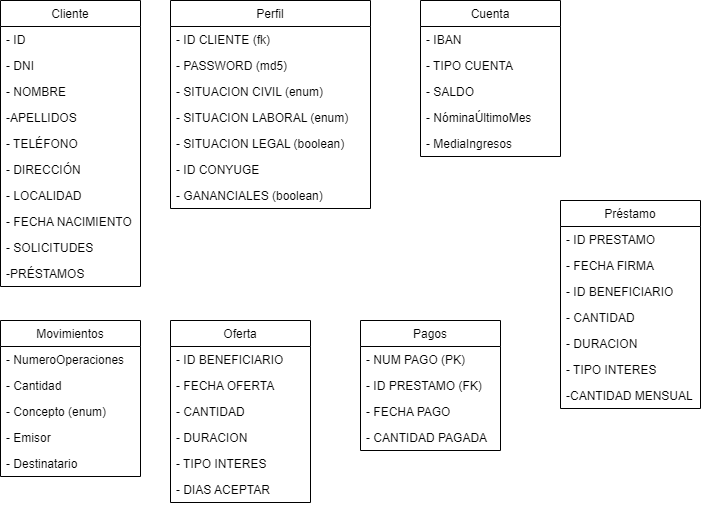

The diagram above was exported from draw.io. Its source (the exported page's mxGraphModel, read from the mxfile embedded in the PNG):
<mxGraphModel dx="1102" dy="865" grid="1" gridSize="10" guides="1" tooltips="1" connect="1" arrows="1" fold="1" page="1" pageScale="1" pageWidth="827" pageHeight="1169" math="0" shadow="0">
  <root>
    <mxCell id="0" />
    <mxCell id="1" parent="0" />
    <mxCell id="fdAXG1VmMjPfNaknBt4R-1" value="Cliente" style="swimlane;fontStyle=0;childLayout=stackLayout;horizontal=1;startSize=26;fillColor=none;horizontalStack=0;resizeParent=1;resizeParentMax=0;resizeLast=0;collapsible=1;marginBottom=0;" vertex="1" parent="1">
      <mxGeometry x="80" y="80" width="140" height="286" as="geometry" />
    </mxCell>
    <mxCell id="fdAXG1VmMjPfNaknBt4R-2" value="- ID" style="text;strokeColor=none;fillColor=none;align=left;verticalAlign=top;spacingLeft=4;spacingRight=4;overflow=hidden;rotatable=0;points=[[0,0.5],[1,0.5]];portConstraint=eastwest;" vertex="1" parent="fdAXG1VmMjPfNaknBt4R-1">
      <mxGeometry y="26" width="140" height="26" as="geometry" />
    </mxCell>
    <mxCell id="fdAXG1VmMjPfNaknBt4R-12" value="- DNI" style="text;strokeColor=none;fillColor=none;align=left;verticalAlign=top;spacingLeft=4;spacingRight=4;overflow=hidden;rotatable=0;points=[[0,0.5],[1,0.5]];portConstraint=eastwest;" vertex="1" parent="fdAXG1VmMjPfNaknBt4R-1">
      <mxGeometry y="52" width="140" height="26" as="geometry" />
    </mxCell>
    <mxCell id="fdAXG1VmMjPfNaknBt4R-3" value="- NOMBRE" style="text;strokeColor=none;fillColor=none;align=left;verticalAlign=top;spacingLeft=4;spacingRight=4;overflow=hidden;rotatable=0;points=[[0,0.5],[1,0.5]];portConstraint=eastwest;" vertex="1" parent="fdAXG1VmMjPfNaknBt4R-1">
      <mxGeometry y="78" width="140" height="26" as="geometry" />
    </mxCell>
    <mxCell id="fdAXG1VmMjPfNaknBt4R-4" value="-APELLIDOS" style="text;strokeColor=none;fillColor=none;align=left;verticalAlign=top;spacingLeft=4;spacingRight=4;overflow=hidden;rotatable=0;points=[[0,0.5],[1,0.5]];portConstraint=eastwest;" vertex="1" parent="fdAXG1VmMjPfNaknBt4R-1">
      <mxGeometry y="104" width="140" height="26" as="geometry" />
    </mxCell>
    <mxCell id="fdAXG1VmMjPfNaknBt4R-11" value="- TELÉFONO" style="text;strokeColor=none;fillColor=none;align=left;verticalAlign=top;spacingLeft=4;spacingRight=4;overflow=hidden;rotatable=0;points=[[0,0.5],[1,0.5]];portConstraint=eastwest;" vertex="1" parent="fdAXG1VmMjPfNaknBt4R-1">
      <mxGeometry y="130" width="140" height="26" as="geometry" />
    </mxCell>
    <mxCell id="fdAXG1VmMjPfNaknBt4R-10" value="- DIRECCIÓN" style="text;strokeColor=none;fillColor=none;align=left;verticalAlign=top;spacingLeft=4;spacingRight=4;overflow=hidden;rotatable=0;points=[[0,0.5],[1,0.5]];portConstraint=eastwest;" vertex="1" parent="fdAXG1VmMjPfNaknBt4R-1">
      <mxGeometry y="156" width="140" height="26" as="geometry" />
    </mxCell>
    <mxCell id="fdAXG1VmMjPfNaknBt4R-9" value="- LOCALIDAD" style="text;strokeColor=none;fillColor=none;align=left;verticalAlign=top;spacingLeft=4;spacingRight=4;overflow=hidden;rotatable=0;points=[[0,0.5],[1,0.5]];portConstraint=eastwest;" vertex="1" parent="fdAXG1VmMjPfNaknBt4R-1">
      <mxGeometry y="182" width="140" height="26" as="geometry" />
    </mxCell>
    <mxCell id="fdAXG1VmMjPfNaknBt4R-8" value="- FECHA NACIMIENTO" style="text;strokeColor=none;fillColor=none;align=left;verticalAlign=top;spacingLeft=4;spacingRight=4;overflow=hidden;rotatable=0;points=[[0,0.5],[1,0.5]];portConstraint=eastwest;" vertex="1" parent="fdAXG1VmMjPfNaknBt4R-1">
      <mxGeometry y="208" width="140" height="26" as="geometry" />
    </mxCell>
    <mxCell id="fdAXG1VmMjPfNaknBt4R-7" value="- SOLICITUDES" style="text;strokeColor=none;fillColor=none;align=left;verticalAlign=top;spacingLeft=4;spacingRight=4;overflow=hidden;rotatable=0;points=[[0,0.5],[1,0.5]];portConstraint=eastwest;" vertex="1" parent="fdAXG1VmMjPfNaknBt4R-1">
      <mxGeometry y="234" width="140" height="26" as="geometry" />
    </mxCell>
    <mxCell id="fdAXG1VmMjPfNaknBt4R-6" value="-PRÉSTAMOS" style="text;strokeColor=none;fillColor=none;align=left;verticalAlign=top;spacingLeft=4;spacingRight=4;overflow=hidden;rotatable=0;points=[[0,0.5],[1,0.5]];portConstraint=eastwest;" vertex="1" parent="fdAXG1VmMjPfNaknBt4R-1">
      <mxGeometry y="260" width="140" height="26" as="geometry" />
    </mxCell>
    <mxCell id="fdAXG1VmMjPfNaknBt4R-13" value="Perfil" style="swimlane;fontStyle=0;childLayout=stackLayout;horizontal=1;startSize=26;fillColor=none;horizontalStack=0;resizeParent=1;resizeParentMax=0;resizeLast=0;collapsible=1;marginBottom=0;" vertex="1" parent="1">
      <mxGeometry x="250" y="80" width="200" height="208" as="geometry" />
    </mxCell>
    <mxCell id="fdAXG1VmMjPfNaknBt4R-14" value="- ID CLIENTE (fk)" style="text;strokeColor=none;fillColor=none;align=left;verticalAlign=top;spacingLeft=4;spacingRight=4;overflow=hidden;rotatable=0;points=[[0,0.5],[1,0.5]];portConstraint=eastwest;" vertex="1" parent="fdAXG1VmMjPfNaknBt4R-13">
      <mxGeometry y="26" width="200" height="26" as="geometry" />
    </mxCell>
    <mxCell id="fdAXG1VmMjPfNaknBt4R-15" value="- PASSWORD (md5)" style="text;strokeColor=none;fillColor=none;align=left;verticalAlign=top;spacingLeft=4;spacingRight=4;overflow=hidden;rotatable=0;points=[[0,0.5],[1,0.5]];portConstraint=eastwest;" vertex="1" parent="fdAXG1VmMjPfNaknBt4R-13">
      <mxGeometry y="52" width="200" height="26" as="geometry" />
    </mxCell>
    <mxCell id="fdAXG1VmMjPfNaknBt4R-16" value="- SITUACION CIVIL (enum)" style="text;strokeColor=none;fillColor=none;align=left;verticalAlign=top;spacingLeft=4;spacingRight=4;overflow=hidden;rotatable=0;points=[[0,0.5],[1,0.5]];portConstraint=eastwest;" vertex="1" parent="fdAXG1VmMjPfNaknBt4R-13">
      <mxGeometry y="78" width="200" height="26" as="geometry" />
    </mxCell>
    <mxCell id="fdAXG1VmMjPfNaknBt4R-20" value="- SITUACION LABORAL (enum)" style="text;strokeColor=none;fillColor=none;align=left;verticalAlign=top;spacingLeft=4;spacingRight=4;overflow=hidden;rotatable=0;points=[[0,0.5],[1,0.5]];portConstraint=eastwest;" vertex="1" parent="fdAXG1VmMjPfNaknBt4R-13">
      <mxGeometry y="104" width="200" height="26" as="geometry" />
    </mxCell>
    <mxCell id="fdAXG1VmMjPfNaknBt4R-19" value="- SITUACION LEGAL (boolean)" style="text;strokeColor=none;fillColor=none;align=left;verticalAlign=top;spacingLeft=4;spacingRight=4;overflow=hidden;rotatable=0;points=[[0,0.5],[1,0.5]];portConstraint=eastwest;" vertex="1" parent="fdAXG1VmMjPfNaknBt4R-13">
      <mxGeometry y="130" width="200" height="26" as="geometry" />
    </mxCell>
    <mxCell id="fdAXG1VmMjPfNaknBt4R-18" value="- ID CONYUGE" style="text;strokeColor=none;fillColor=none;align=left;verticalAlign=top;spacingLeft=4;spacingRight=4;overflow=hidden;rotatable=0;points=[[0,0.5],[1,0.5]];portConstraint=eastwest;" vertex="1" parent="fdAXG1VmMjPfNaknBt4R-13">
      <mxGeometry y="156" width="200" height="26" as="geometry" />
    </mxCell>
    <mxCell id="fdAXG1VmMjPfNaknBt4R-17" value="- GANANCIALES (boolean)" style="text;strokeColor=none;fillColor=none;align=left;verticalAlign=top;spacingLeft=4;spacingRight=4;overflow=hidden;rotatable=0;points=[[0,0.5],[1,0.5]];portConstraint=eastwest;" vertex="1" parent="fdAXG1VmMjPfNaknBt4R-13">
      <mxGeometry y="182" width="200" height="26" as="geometry" />
    </mxCell>
    <mxCell id="fdAXG1VmMjPfNaknBt4R-21" value="Cuenta" style="swimlane;fontStyle=0;childLayout=stackLayout;horizontal=1;startSize=26;fillColor=none;horizontalStack=0;resizeParent=1;resizeParentMax=0;resizeLast=0;collapsible=1;marginBottom=0;" vertex="1" parent="1">
      <mxGeometry x="500" y="80" width="140" height="156" as="geometry" />
    </mxCell>
    <mxCell id="fdAXG1VmMjPfNaknBt4R-22" value="- IBAN" style="text;strokeColor=none;fillColor=none;align=left;verticalAlign=top;spacingLeft=4;spacingRight=4;overflow=hidden;rotatable=0;points=[[0,0.5],[1,0.5]];portConstraint=eastwest;" vertex="1" parent="fdAXG1VmMjPfNaknBt4R-21">
      <mxGeometry y="26" width="140" height="26" as="geometry" />
    </mxCell>
    <mxCell id="fdAXG1VmMjPfNaknBt4R-23" value="- TIPO CUENTA" style="text;strokeColor=none;fillColor=none;align=left;verticalAlign=top;spacingLeft=4;spacingRight=4;overflow=hidden;rotatable=0;points=[[0,0.5],[1,0.5]];portConstraint=eastwest;" vertex="1" parent="fdAXG1VmMjPfNaknBt4R-21">
      <mxGeometry y="52" width="140" height="26" as="geometry" />
    </mxCell>
    <mxCell id="fdAXG1VmMjPfNaknBt4R-24" value="- SALDO" style="text;strokeColor=none;fillColor=none;align=left;verticalAlign=top;spacingLeft=4;spacingRight=4;overflow=hidden;rotatable=0;points=[[0,0.5],[1,0.5]];portConstraint=eastwest;" vertex="1" parent="fdAXG1VmMjPfNaknBt4R-21">
      <mxGeometry y="78" width="140" height="26" as="geometry" />
    </mxCell>
    <mxCell id="fdAXG1VmMjPfNaknBt4R-28" value="- NóminaÚltimoMes" style="text;strokeColor=none;fillColor=none;align=left;verticalAlign=top;spacingLeft=4;spacingRight=4;overflow=hidden;rotatable=0;points=[[0,0.5],[1,0.5]];portConstraint=eastwest;" vertex="1" parent="fdAXG1VmMjPfNaknBt4R-21">
      <mxGeometry y="104" width="140" height="26" as="geometry" />
    </mxCell>
    <mxCell id="fdAXG1VmMjPfNaknBt4R-27" value="- MediaIngresos" style="text;strokeColor=none;fillColor=none;align=left;verticalAlign=top;spacingLeft=4;spacingRight=4;overflow=hidden;rotatable=0;points=[[0,0.5],[1,0.5]];portConstraint=eastwest;" vertex="1" parent="fdAXG1VmMjPfNaknBt4R-21">
      <mxGeometry y="130" width="140" height="26" as="geometry" />
    </mxCell>
    <mxCell id="fdAXG1VmMjPfNaknBt4R-29" value="Movimientos" style="swimlane;fontStyle=0;childLayout=stackLayout;horizontal=1;startSize=26;fillColor=none;horizontalStack=0;resizeParent=1;resizeParentMax=0;resizeLast=0;collapsible=1;marginBottom=0;" vertex="1" parent="1">
      <mxGeometry x="80" y="400" width="140" height="156" as="geometry" />
    </mxCell>
    <mxCell id="fdAXG1VmMjPfNaknBt4R-30" value="- NumeroOperaciones" style="text;strokeColor=none;fillColor=none;align=left;verticalAlign=top;spacingLeft=4;spacingRight=4;overflow=hidden;rotatable=0;points=[[0,0.5],[1,0.5]];portConstraint=eastwest;" vertex="1" parent="fdAXG1VmMjPfNaknBt4R-29">
      <mxGeometry y="26" width="140" height="26" as="geometry" />
    </mxCell>
    <mxCell id="fdAXG1VmMjPfNaknBt4R-31" value="- Cantidad" style="text;strokeColor=none;fillColor=none;align=left;verticalAlign=top;spacingLeft=4;spacingRight=4;overflow=hidden;rotatable=0;points=[[0,0.5],[1,0.5]];portConstraint=eastwest;" vertex="1" parent="fdAXG1VmMjPfNaknBt4R-29">
      <mxGeometry y="52" width="140" height="26" as="geometry" />
    </mxCell>
    <mxCell id="fdAXG1VmMjPfNaknBt4R-32" value="- Concepto (enum)" style="text;strokeColor=none;fillColor=none;align=left;verticalAlign=top;spacingLeft=4;spacingRight=4;overflow=hidden;rotatable=0;points=[[0,0.5],[1,0.5]];portConstraint=eastwest;" vertex="1" parent="fdAXG1VmMjPfNaknBt4R-29">
      <mxGeometry y="78" width="140" height="26" as="geometry" />
    </mxCell>
    <mxCell id="fdAXG1VmMjPfNaknBt4R-33" value="- Emisor" style="text;strokeColor=none;fillColor=none;align=left;verticalAlign=top;spacingLeft=4;spacingRight=4;overflow=hidden;rotatable=0;points=[[0,0.5],[1,0.5]];portConstraint=eastwest;" vertex="1" parent="fdAXG1VmMjPfNaknBt4R-29">
      <mxGeometry y="104" width="140" height="26" as="geometry" />
    </mxCell>
    <mxCell id="fdAXG1VmMjPfNaknBt4R-34" value="- Destinatario" style="text;strokeColor=none;fillColor=none;align=left;verticalAlign=top;spacingLeft=4;spacingRight=4;overflow=hidden;rotatable=0;points=[[0,0.5],[1,0.5]];portConstraint=eastwest;" vertex="1" parent="fdAXG1VmMjPfNaknBt4R-29">
      <mxGeometry y="130" width="140" height="26" as="geometry" />
    </mxCell>
    <mxCell id="fdAXG1VmMjPfNaknBt4R-36" value="Oferta" style="swimlane;fontStyle=0;childLayout=stackLayout;horizontal=1;startSize=26;fillColor=none;horizontalStack=0;resizeParent=1;resizeParentMax=0;resizeLast=0;collapsible=1;marginBottom=0;" vertex="1" parent="1">
      <mxGeometry x="250" y="400" width="140" height="182" as="geometry" />
    </mxCell>
    <mxCell id="fdAXG1VmMjPfNaknBt4R-37" value="- ID BENEFICIARIO" style="text;strokeColor=none;fillColor=none;align=left;verticalAlign=top;spacingLeft=4;spacingRight=4;overflow=hidden;rotatable=0;points=[[0,0.5],[1,0.5]];portConstraint=eastwest;" vertex="1" parent="fdAXG1VmMjPfNaknBt4R-36">
      <mxGeometry y="26" width="140" height="26" as="geometry" />
    </mxCell>
    <mxCell id="fdAXG1VmMjPfNaknBt4R-38" value="- FECHA OFERTA" style="text;strokeColor=none;fillColor=none;align=left;verticalAlign=top;spacingLeft=4;spacingRight=4;overflow=hidden;rotatable=0;points=[[0,0.5],[1,0.5]];portConstraint=eastwest;" vertex="1" parent="fdAXG1VmMjPfNaknBt4R-36">
      <mxGeometry y="52" width="140" height="26" as="geometry" />
    </mxCell>
    <mxCell id="fdAXG1VmMjPfNaknBt4R-39" value="- CANTIDAD" style="text;strokeColor=none;fillColor=none;align=left;verticalAlign=top;spacingLeft=4;spacingRight=4;overflow=hidden;rotatable=0;points=[[0,0.5],[1,0.5]];portConstraint=eastwest;" vertex="1" parent="fdAXG1VmMjPfNaknBt4R-36">
      <mxGeometry y="78" width="140" height="26" as="geometry" />
    </mxCell>
    <mxCell id="fdAXG1VmMjPfNaknBt4R-42" value="- DURACION" style="text;strokeColor=none;fillColor=none;align=left;verticalAlign=top;spacingLeft=4;spacingRight=4;overflow=hidden;rotatable=0;points=[[0,0.5],[1,0.5]];portConstraint=eastwest;" vertex="1" parent="fdAXG1VmMjPfNaknBt4R-36">
      <mxGeometry y="104" width="140" height="26" as="geometry" />
    </mxCell>
    <mxCell id="fdAXG1VmMjPfNaknBt4R-41" value="- TIPO INTERES" style="text;strokeColor=none;fillColor=none;align=left;verticalAlign=top;spacingLeft=4;spacingRight=4;overflow=hidden;rotatable=0;points=[[0,0.5],[1,0.5]];portConstraint=eastwest;" vertex="1" parent="fdAXG1VmMjPfNaknBt4R-36">
      <mxGeometry y="130" width="140" height="26" as="geometry" />
    </mxCell>
    <mxCell id="fdAXG1VmMjPfNaknBt4R-40" value="- DIAS ACEPTAR" style="text;strokeColor=none;fillColor=none;align=left;verticalAlign=top;spacingLeft=4;spacingRight=4;overflow=hidden;rotatable=0;points=[[0,0.5],[1,0.5]];portConstraint=eastwest;" vertex="1" parent="fdAXG1VmMjPfNaknBt4R-36">
      <mxGeometry y="156" width="140" height="26" as="geometry" />
    </mxCell>
    <mxCell id="fdAXG1VmMjPfNaknBt4R-43" value="Pagos" style="swimlane;fontStyle=0;childLayout=stackLayout;horizontal=1;startSize=26;fillColor=none;horizontalStack=0;resizeParent=1;resizeParentMax=0;resizeLast=0;collapsible=1;marginBottom=0;" vertex="1" parent="1">
      <mxGeometry x="440" y="400" width="140" height="130" as="geometry" />
    </mxCell>
    <mxCell id="fdAXG1VmMjPfNaknBt4R-44" value="- NUM PAGO (PK)" style="text;strokeColor=none;fillColor=none;align=left;verticalAlign=top;spacingLeft=4;spacingRight=4;overflow=hidden;rotatable=0;points=[[0,0.5],[1,0.5]];portConstraint=eastwest;" vertex="1" parent="fdAXG1VmMjPfNaknBt4R-43">
      <mxGeometry y="26" width="140" height="26" as="geometry" />
    </mxCell>
    <mxCell id="fdAXG1VmMjPfNaknBt4R-45" value="- ID PRESTAMO (FK)" style="text;strokeColor=none;fillColor=none;align=left;verticalAlign=top;spacingLeft=4;spacingRight=4;overflow=hidden;rotatable=0;points=[[0,0.5],[1,0.5]];portConstraint=eastwest;" vertex="1" parent="fdAXG1VmMjPfNaknBt4R-43">
      <mxGeometry y="52" width="140" height="26" as="geometry" />
    </mxCell>
    <mxCell id="fdAXG1VmMjPfNaknBt4R-46" value="- FECHA PAGO" style="text;strokeColor=none;fillColor=none;align=left;verticalAlign=top;spacingLeft=4;spacingRight=4;overflow=hidden;rotatable=0;points=[[0,0.5],[1,0.5]];portConstraint=eastwest;" vertex="1" parent="fdAXG1VmMjPfNaknBt4R-43">
      <mxGeometry y="78" width="140" height="26" as="geometry" />
    </mxCell>
    <mxCell id="fdAXG1VmMjPfNaknBt4R-47" value="- CANTIDAD PAGADA" style="text;strokeColor=none;fillColor=none;align=left;verticalAlign=top;spacingLeft=4;spacingRight=4;overflow=hidden;rotatable=0;points=[[0,0.5],[1,0.5]];portConstraint=eastwest;" vertex="1" parent="fdAXG1VmMjPfNaknBt4R-43">
      <mxGeometry y="104" width="140" height="26" as="geometry" />
    </mxCell>
    <mxCell id="fdAXG1VmMjPfNaknBt4R-48" value="Préstamo" style="swimlane;fontStyle=0;childLayout=stackLayout;horizontal=1;startSize=26;fillColor=none;horizontalStack=0;resizeParent=1;resizeParentMax=0;resizeLast=0;collapsible=1;marginBottom=0;" vertex="1" parent="1">
      <mxGeometry x="640" y="280" width="140" height="208" as="geometry" />
    </mxCell>
    <mxCell id="fdAXG1VmMjPfNaknBt4R-49" value="- ID PRESTAMO" style="text;strokeColor=none;fillColor=none;align=left;verticalAlign=top;spacingLeft=4;spacingRight=4;overflow=hidden;rotatable=0;points=[[0,0.5],[1,0.5]];portConstraint=eastwest;" vertex="1" parent="fdAXG1VmMjPfNaknBt4R-48">
      <mxGeometry y="26" width="140" height="26" as="geometry" />
    </mxCell>
    <mxCell id="fdAXG1VmMjPfNaknBt4R-50" value="- FECHA FIRMA" style="text;strokeColor=none;fillColor=none;align=left;verticalAlign=top;spacingLeft=4;spacingRight=4;overflow=hidden;rotatable=0;points=[[0,0.5],[1,0.5]];portConstraint=eastwest;" vertex="1" parent="fdAXG1VmMjPfNaknBt4R-48">
      <mxGeometry y="52" width="140" height="26" as="geometry" />
    </mxCell>
    <mxCell id="fdAXG1VmMjPfNaknBt4R-51" value="- ID BENEFICIARIO" style="text;strokeColor=none;fillColor=none;align=left;verticalAlign=top;spacingLeft=4;spacingRight=4;overflow=hidden;rotatable=0;points=[[0,0.5],[1,0.5]];portConstraint=eastwest;" vertex="1" parent="fdAXG1VmMjPfNaknBt4R-48">
      <mxGeometry y="78" width="140" height="26" as="geometry" />
    </mxCell>
    <mxCell id="fdAXG1VmMjPfNaknBt4R-52" value="- CANTIDAD" style="text;strokeColor=none;fillColor=none;align=left;verticalAlign=top;spacingLeft=4;spacingRight=4;overflow=hidden;rotatable=0;points=[[0,0.5],[1,0.5]];portConstraint=eastwest;" vertex="1" parent="fdAXG1VmMjPfNaknBt4R-48">
      <mxGeometry y="104" width="140" height="26" as="geometry" />
    </mxCell>
    <mxCell id="fdAXG1VmMjPfNaknBt4R-53" value="- DURACION" style="text;strokeColor=none;fillColor=none;align=left;verticalAlign=top;spacingLeft=4;spacingRight=4;overflow=hidden;rotatable=0;points=[[0,0.5],[1,0.5]];portConstraint=eastwest;" vertex="1" parent="fdAXG1VmMjPfNaknBt4R-48">
      <mxGeometry y="130" width="140" height="26" as="geometry" />
    </mxCell>
    <mxCell id="fdAXG1VmMjPfNaknBt4R-54" value="- TIPO INTERES" style="text;strokeColor=none;fillColor=none;align=left;verticalAlign=top;spacingLeft=4;spacingRight=4;overflow=hidden;rotatable=0;points=[[0,0.5],[1,0.5]];portConstraint=eastwest;" vertex="1" parent="fdAXG1VmMjPfNaknBt4R-48">
      <mxGeometry y="156" width="140" height="26" as="geometry" />
    </mxCell>
    <mxCell id="fdAXG1VmMjPfNaknBt4R-55" value="-CANTIDAD MENSUAL" style="text;strokeColor=none;fillColor=none;align=left;verticalAlign=top;spacingLeft=4;spacingRight=4;overflow=hidden;rotatable=0;points=[[0,0.5],[1,0.5]];portConstraint=eastwest;" vertex="1" parent="fdAXG1VmMjPfNaknBt4R-48">
      <mxGeometry y="182" width="140" height="26" as="geometry" />
    </mxCell>
  </root>
</mxGraphModel>